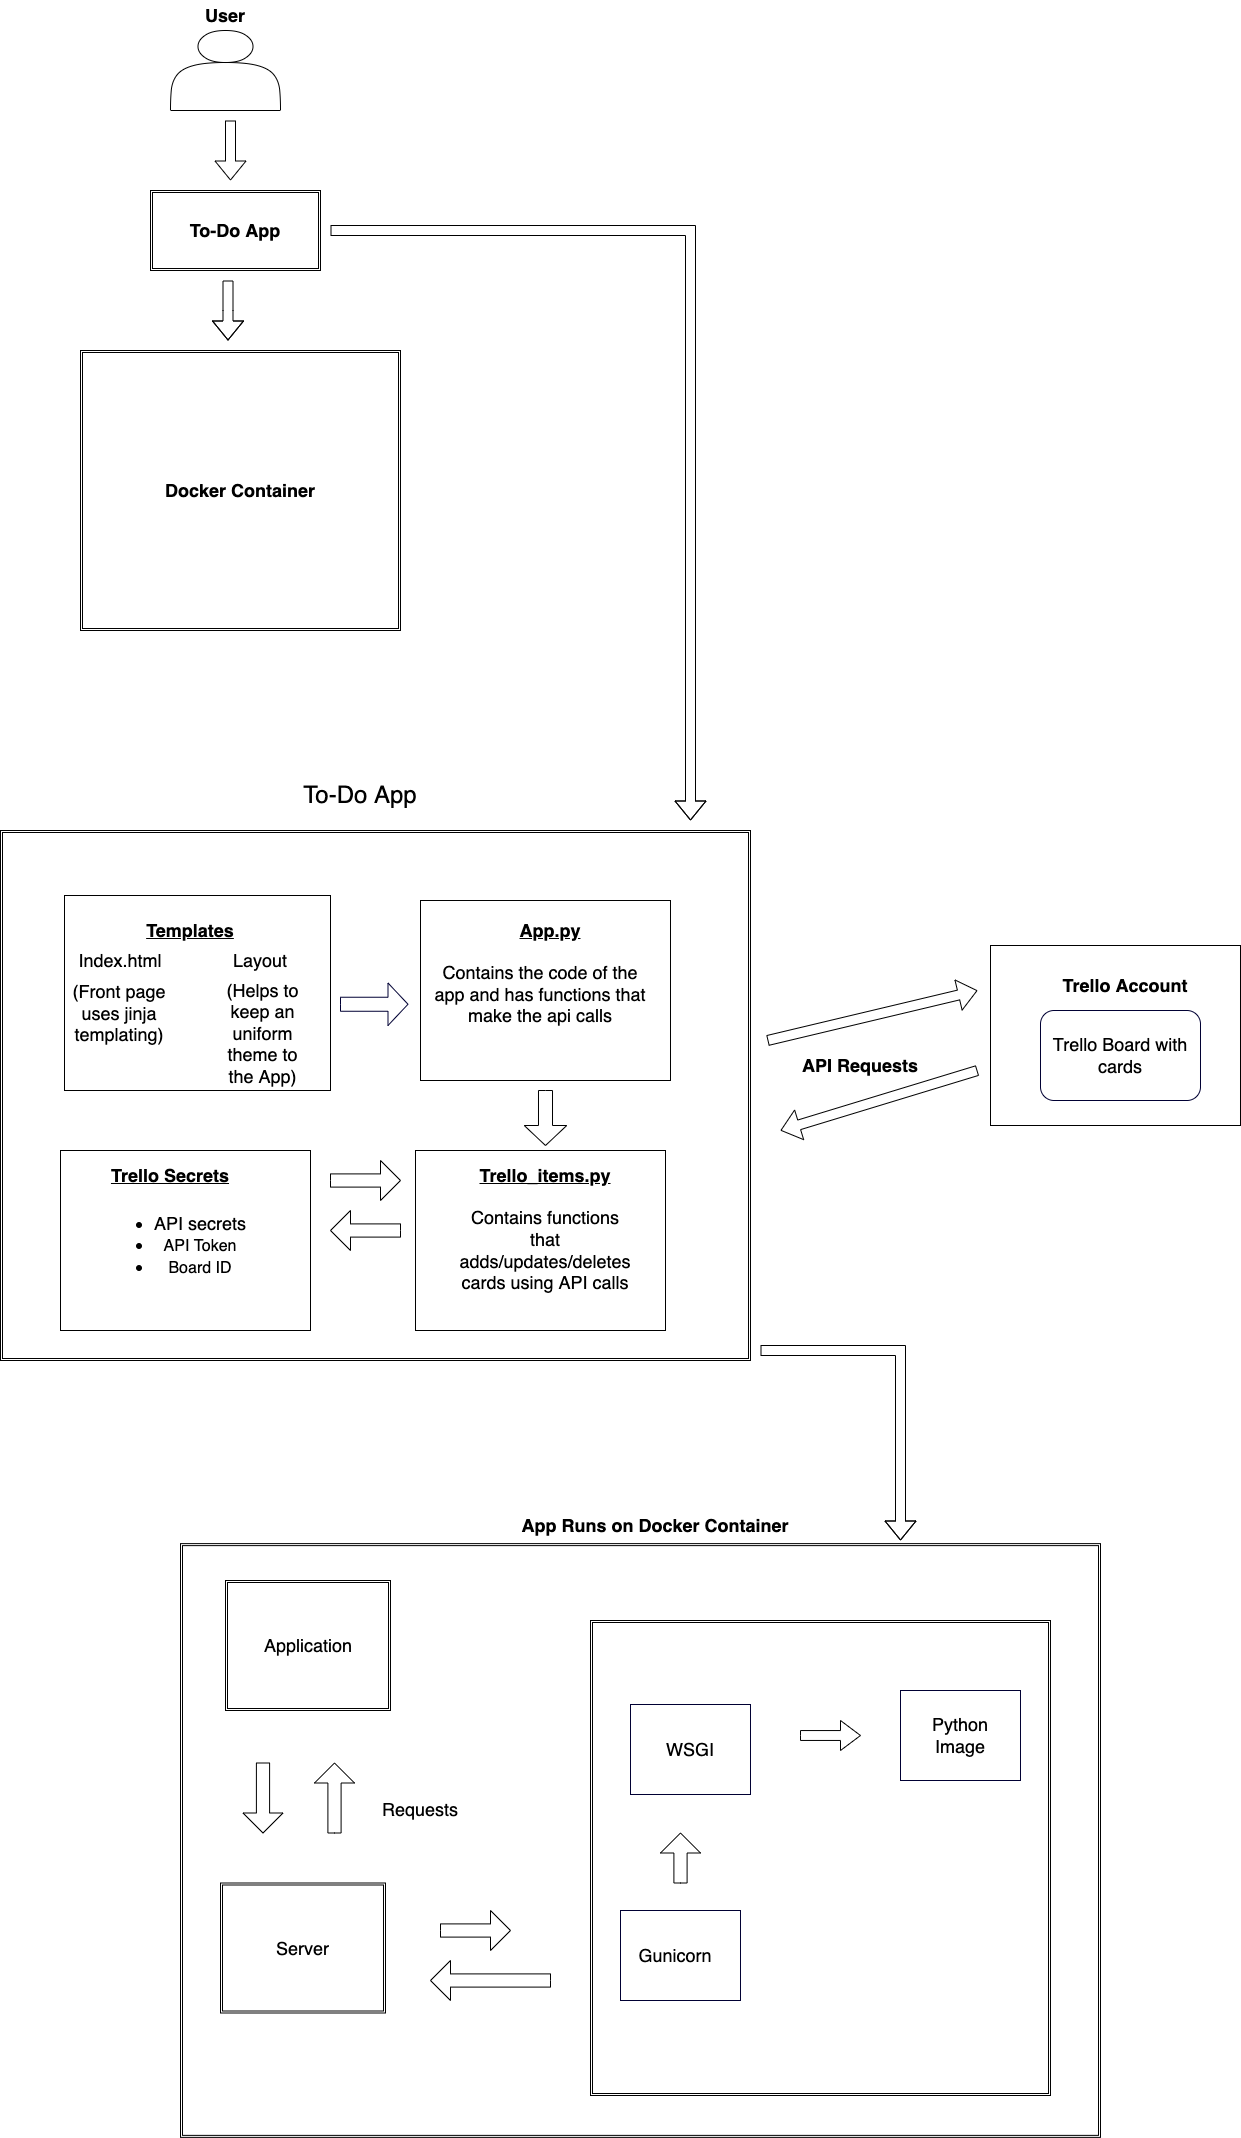

The diagram above was exported from draw.io. Its source (the exported page's mxGraphModel, read from the mxfile embedded in the PNG):
<mxGraphModel dx="1756" dy="920" grid="1" gridSize="10" guides="1" tooltips="1" connect="1" arrows="1" fold="1" page="1" pageScale="1" pageWidth="827" pageHeight="1169" math="0" shadow="0">
  <root>
    <mxCell id="0" />
    <mxCell id="1" parent="0" />
    <mxCell id="-fTviVnQmKw_w9WFRQvh-1" value="" style="shape=actor;whiteSpace=wrap;html=1;" parent="1" vertex="1">
      <mxGeometry x="230" y="80" width="110" height="80" as="geometry" />
    </mxCell>
    <mxCell id="-fTviVnQmKw_w9WFRQvh-4" value="&lt;font style=&quot;font-size: 18px&quot;&gt;To-Do App&lt;/font&gt;" style="shape=ext;double=1;rounded=0;whiteSpace=wrap;html=1;fontStyle=1" parent="1" vertex="1">
      <mxGeometry x="210" y="240" width="170" height="80" as="geometry" />
    </mxCell>
    <mxCell id="-fTviVnQmKw_w9WFRQvh-10" value="&lt;font style=&quot;font-size: 18px&quot;&gt;Docker Container&lt;/font&gt;" style="shape=ext;double=1;rounded=0;whiteSpace=wrap;html=1;fontStyle=1" parent="1" vertex="1">
      <mxGeometry x="140" y="400" width="320" height="280" as="geometry" />
    </mxCell>
    <mxCell id="-fTviVnQmKw_w9WFRQvh-23" value="&lt;font style=&quot;font-size: 18px&quot;&gt;User&lt;/font&gt;" style="text;html=1;strokeColor=none;fillColor=none;align=center;verticalAlign=middle;whiteSpace=wrap;rounded=0;fontStyle=1" parent="1" vertex="1">
      <mxGeometry x="255" y="50" width="60" height="30" as="geometry" />
    </mxCell>
    <UserObject label="" link="https://www.kindpng.com/picc/m/242-2423607_trello-board-ideas-hd-png-download.png" id="DPvg_Ut7gLAu_S9QK8Fo-1">
      <mxCell style="shape=ext;double=1;rounded=0;whiteSpace=wrap;html=1;fontStyle=1" parent="1" vertex="1">
        <mxGeometry x="60" y="880" width="750" height="530" as="geometry" />
      </mxCell>
    </UserObject>
    <mxCell id="DPvg_Ut7gLAu_S9QK8Fo-3" value="&lt;font style=&quot;font-size: 24px&quot;&gt;To-Do App&lt;/font&gt;" style="text;html=1;strokeColor=none;fillColor=none;align=center;verticalAlign=middle;whiteSpace=wrap;rounded=0;" parent="1" vertex="1">
      <mxGeometry x="330" y="830" width="180" height="30" as="geometry" />
    </mxCell>
    <mxCell id="DPvg_Ut7gLAu_S9QK8Fo-29" value="" style="rounded=0;whiteSpace=wrap;html=1;fontSize=18;" parent="1" vertex="1">
      <mxGeometry x="480" y="950" width="250" height="180" as="geometry" />
    </mxCell>
    <mxCell id="DPvg_Ut7gLAu_S9QK8Fo-39" value="" style="rounded=0;whiteSpace=wrap;html=1;fontSize=18;" parent="1" vertex="1">
      <mxGeometry x="475" y="1200" width="250" height="180" as="geometry" />
    </mxCell>
    <mxCell id="DPvg_Ut7gLAu_S9QK8Fo-42" value="" style="rounded=0;whiteSpace=wrap;html=1;fontSize=18;" parent="1" vertex="1">
      <mxGeometry x="124" y="945" width="266" height="195" as="geometry" />
    </mxCell>
    <mxCell id="DPvg_Ut7gLAu_S9QK8Fo-46" value="&lt;u&gt;&lt;b&gt;Templates&lt;/b&gt;&lt;/u&gt;" style="text;html=1;strokeColor=none;fillColor=none;align=center;verticalAlign=middle;whiteSpace=wrap;rounded=0;fontSize=18;" parent="1" vertex="1">
      <mxGeometry x="220" y="970" width="60" height="20" as="geometry" />
    </mxCell>
    <mxCell id="DPvg_Ut7gLAu_S9QK8Fo-47" value="Index.html" style="text;html=1;strokeColor=none;fillColor=none;align=center;verticalAlign=middle;whiteSpace=wrap;rounded=0;fontSize=18;" parent="1" vertex="1">
      <mxGeometry x="130" y="995" width="100" height="30" as="geometry" />
    </mxCell>
    <mxCell id="DPvg_Ut7gLAu_S9QK8Fo-48" value="Layout" style="text;html=1;strokeColor=none;fillColor=none;align=center;verticalAlign=middle;whiteSpace=wrap;rounded=0;fontSize=18;" parent="1" vertex="1">
      <mxGeometry x="270" y="995" width="100" height="30" as="geometry" />
    </mxCell>
    <mxCell id="DPvg_Ut7gLAu_S9QK8Fo-49" value="&lt;font style=&quot;font-size: 18px&quot;&gt;(Front page uses jinja templating)&lt;/font&gt;" style="text;html=1;strokeColor=none;fillColor=none;align=center;verticalAlign=middle;whiteSpace=wrap;rounded=0;fontSize=18;" parent="1" vertex="1">
      <mxGeometry x="130" y="1050" width="97.5" height="25" as="geometry" />
    </mxCell>
    <mxCell id="DPvg_Ut7gLAu_S9QK8Fo-50" value="&lt;font style=&quot;font-size: 18px&quot;&gt;(Helps to keep an uniform theme to the App)&lt;/font&gt;" style="text;html=1;strokeColor=none;fillColor=none;align=center;verticalAlign=middle;whiteSpace=wrap;rounded=0;fontSize=18;" parent="1" vertex="1">
      <mxGeometry x="275" y="1080" width="95" height="5" as="geometry" />
    </mxCell>
    <mxCell id="DPvg_Ut7gLAu_S9QK8Fo-51" value="&lt;font style=&quot;font-size: 18px&quot;&gt;&lt;u&gt;&lt;b&gt;App.py&lt;/b&gt;&lt;/u&gt;&lt;/font&gt;" style="text;html=1;strokeColor=none;fillColor=none;align=center;verticalAlign=middle;whiteSpace=wrap;rounded=0;fontSize=14;" parent="1" vertex="1">
      <mxGeometry x="560" y="965" width="100" height="30" as="geometry" />
    </mxCell>
    <mxCell id="DPvg_Ut7gLAu_S9QK8Fo-52" value="&lt;font style=&quot;font-size: 18px&quot;&gt;Contains the code of the app and has functions that make the api calls&lt;/font&gt;" style="text;html=1;strokeColor=none;fillColor=none;align=center;verticalAlign=middle;whiteSpace=wrap;rounded=0;fontSize=18;" parent="1" vertex="1">
      <mxGeometry x="490" y="1007.5" width="220" height="72.5" as="geometry" />
    </mxCell>
    <mxCell id="DPvg_Ut7gLAu_S9QK8Fo-55" value="" style="rounded=0;whiteSpace=wrap;html=1;fontSize=18;" parent="1" vertex="1">
      <mxGeometry x="120" y="1200" width="250" height="180" as="geometry" />
    </mxCell>
    <mxCell id="DPvg_Ut7gLAu_S9QK8Fo-57" value="&lt;u&gt;&lt;b&gt;Trello_items.py&lt;/b&gt;&lt;/u&gt;" style="text;html=1;strokeColor=none;fillColor=none;align=center;verticalAlign=middle;whiteSpace=wrap;rounded=0;fontSize=18;" parent="1" vertex="1">
      <mxGeometry x="550" y="1210" width="110" height="30" as="geometry" />
    </mxCell>
    <mxCell id="DPvg_Ut7gLAu_S9QK8Fo-59" value="&lt;font style=&quot;font-size: 18px&quot;&gt;Contains functions that adds/updates/deletes&lt;br&gt;cards using API calls&lt;/font&gt;" style="text;html=1;strokeColor=none;fillColor=none;align=center;verticalAlign=middle;whiteSpace=wrap;rounded=0;fontSize=18;" parent="1" vertex="1">
      <mxGeometry x="515" y="1250" width="180" height="100" as="geometry" />
    </mxCell>
    <mxCell id="DPvg_Ut7gLAu_S9QK8Fo-61" value="&lt;b&gt;&lt;u&gt;Trello Secrets&lt;/u&gt;&lt;/b&gt;" style="text;html=1;strokeColor=none;fillColor=none;align=center;verticalAlign=middle;whiteSpace=wrap;rounded=0;fontSize=18;" parent="1" vertex="1">
      <mxGeometry x="150" y="1210" width="160" height="30" as="geometry" />
    </mxCell>
    <mxCell id="DPvg_Ut7gLAu_S9QK8Fo-62" value="&lt;ul&gt;&lt;li&gt;&lt;font style=&quot;font-size: 18px&quot;&gt;API secrets&lt;/font&gt;&lt;/li&gt;&lt;li&gt;&lt;font size=&quot;3&quot;&gt;API Token&lt;/font&gt;&lt;/li&gt;&lt;li&gt;&lt;font size=&quot;3&quot;&gt;Board ID&lt;/font&gt;&lt;/li&gt;&lt;/ul&gt;" style="text;html=1;strokeColor=none;fillColor=none;align=center;verticalAlign=middle;whiteSpace=wrap;rounded=0;fontSize=18;" parent="1" vertex="1">
      <mxGeometry x="150" y="1260" width="180" height="70" as="geometry" />
    </mxCell>
    <mxCell id="DPvg_Ut7gLAu_S9QK8Fo-71" value="" style="html=1;shadow=0;dashed=0;align=center;verticalAlign=middle;shape=mxgraph.arrows2.arrow;dy=0.67;dx=20;notch=0;fontSize=18;strokeColor=#000033;" parent="1" vertex="1">
      <mxGeometry x="400" y="1032.5" width="67.5" height="42.5" as="geometry" />
    </mxCell>
    <mxCell id="DPvg_Ut7gLAu_S9QK8Fo-74" value="" style="html=1;shadow=0;dashed=0;align=center;verticalAlign=middle;shape=mxgraph.arrows2.arrow;dy=0.67;dx=20;notch=0;fontSize=18;direction=south;" parent="1" vertex="1">
      <mxGeometry x="583.75" y="1140" width="42.5" height="55" as="geometry" />
    </mxCell>
    <mxCell id="DPvg_Ut7gLAu_S9QK8Fo-78" value="" style="html=1;shadow=0;dashed=0;align=center;verticalAlign=middle;shape=mxgraph.arrows2.arrow;dy=0.67;dx=20;notch=0;fontSize=18;" parent="1" vertex="1">
      <mxGeometry x="390" y="1210" width="70" height="40" as="geometry" />
    </mxCell>
    <mxCell id="DPvg_Ut7gLAu_S9QK8Fo-79" value="" style="html=1;shadow=0;dashed=0;align=center;verticalAlign=middle;shape=mxgraph.arrows2.arrow;dy=0.67;dx=20;notch=0;fontSize=18;direction=west;" parent="1" vertex="1">
      <mxGeometry x="390" y="1260" width="70" height="40" as="geometry" />
    </mxCell>
    <UserObject label="" link="https://www.kindpng.com/picc/m/242-2423607_trello-board-ideas-hd-png-download.png" id="DPvg_Ut7gLAu_S9QK8Fo-80">
      <mxCell style="shape=ext;double=1;rounded=0;whiteSpace=wrap;html=1;fontStyle=1" parent="1" vertex="1">
        <mxGeometry x="240" y="1593.1200000000001" width="920" height="593.75" as="geometry" />
      </mxCell>
    </UserObject>
    <UserObject label="" link="https://www.kindpng.com/picc/m/242-2423607_trello-board-ideas-hd-png-download.png" id="DPvg_Ut7gLAu_S9QK8Fo-81">
      <mxCell style="shape=ext;double=1;rounded=0;whiteSpace=wrap;html=1;fontStyle=1" parent="1" vertex="1">
        <mxGeometry x="285" y="1630" width="165" height="130" as="geometry" />
      </mxCell>
    </UserObject>
    <UserObject label="&lt;font style=&quot;font-size: 18px ; font-weight: normal&quot;&gt;Server&lt;/font&gt;" link="https://www.kindpng.com/picc/m/242-2423607_trello-board-ideas-hd-png-download.png" id="DPvg_Ut7gLAu_S9QK8Fo-82">
      <mxCell style="shape=ext;double=1;rounded=0;whiteSpace=wrap;html=1;fontStyle=1" parent="1" vertex="1">
        <mxGeometry x="280" y="1932.5" width="165" height="130" as="geometry" />
      </mxCell>
    </UserObject>
    <UserObject label="" link="https://www.kindpng.com/picc/m/242-2423607_trello-board-ideas-hd-png-download.png" id="DPvg_Ut7gLAu_S9QK8Fo-92">
      <mxCell style="shape=ext;double=1;rounded=0;whiteSpace=wrap;html=1;fontStyle=1" parent="1" vertex="1">
        <mxGeometry x="650" y="1670" width="460" height="475" as="geometry" />
      </mxCell>
    </UserObject>
    <mxCell id="DPvg_Ut7gLAu_S9QK8Fo-93" value="&lt;b&gt;App Runs on Docker Container&lt;/b&gt;" style="text;html=1;strokeColor=none;fillColor=none;align=center;verticalAlign=middle;whiteSpace=wrap;rounded=0;fontSize=18;" parent="1" vertex="1">
      <mxGeometry x="470" y="1560" width="490" height="30" as="geometry" />
    </mxCell>
    <mxCell id="DPvg_Ut7gLAu_S9QK8Fo-94" value="WSGI" style="rounded=0;whiteSpace=wrap;html=1;fontSize=18;strokeColor=#000033;" parent="1" vertex="1">
      <mxGeometry x="690" y="1754" width="120" height="90" as="geometry" />
    </mxCell>
    <mxCell id="DPvg_Ut7gLAu_S9QK8Fo-95" value="" style="rounded=0;whiteSpace=wrap;html=1;fontSize=18;strokeColor=#000033;" parent="1" vertex="1">
      <mxGeometry x="960" y="1740" width="120" height="90" as="geometry" />
    </mxCell>
    <mxCell id="DPvg_Ut7gLAu_S9QK8Fo-96" value="" style="rounded=0;whiteSpace=wrap;html=1;fontSize=18;strokeColor=#000033;" parent="1" vertex="1">
      <mxGeometry x="680" y="1960" width="120" height="90" as="geometry" />
    </mxCell>
    <mxCell id="DPvg_Ut7gLAu_S9QK8Fo-97" value="Gunicorn" style="text;html=1;strokeColor=none;fillColor=none;align=center;verticalAlign=middle;whiteSpace=wrap;rounded=0;fontSize=18;" parent="1" vertex="1">
      <mxGeometry x="705" y="1990" width="60" height="30" as="geometry" />
    </mxCell>
    <mxCell id="DPvg_Ut7gLAu_S9QK8Fo-98" value="Python&lt;br&gt;Image" style="text;html=1;strokeColor=none;fillColor=none;align=center;verticalAlign=middle;whiteSpace=wrap;rounded=0;fontSize=18;" parent="1" vertex="1">
      <mxGeometry x="985" y="1770" width="70" height="30" as="geometry" />
    </mxCell>
    <mxCell id="DPvg_Ut7gLAu_S9QK8Fo-99" value="Application" style="text;html=1;strokeColor=none;fillColor=none;align=center;verticalAlign=middle;whiteSpace=wrap;rounded=0;fontSize=18;" parent="1" vertex="1">
      <mxGeometry x="302.5" y="1670" width="130" height="50" as="geometry" />
    </mxCell>
    <mxCell id="DPvg_Ut7gLAu_S9QK8Fo-102" value="" style="html=1;shadow=0;dashed=0;align=center;verticalAlign=middle;shape=mxgraph.arrows2.arrow;dy=0.67;dx=20;notch=0;fontSize=18;direction=south;" parent="1" vertex="1">
      <mxGeometry x="302.5" y="1812.5" width="40" height="70" as="geometry" />
    </mxCell>
    <mxCell id="DPvg_Ut7gLAu_S9QK8Fo-105" value="" style="html=1;shadow=0;dashed=0;align=center;verticalAlign=middle;shape=mxgraph.arrows2.arrow;dy=0.67;dx=20;notch=0;fontSize=18;direction=north;" parent="1" vertex="1">
      <mxGeometry x="374" y="1812.5" width="40" height="70" as="geometry" />
    </mxCell>
    <mxCell id="DPvg_Ut7gLAu_S9QK8Fo-107" value="Requests" style="text;html=1;strokeColor=none;fillColor=none;align=center;verticalAlign=middle;whiteSpace=wrap;rounded=0;fontSize=18;" parent="1" vertex="1">
      <mxGeometry x="450" y="1844" width="60" height="30" as="geometry" />
    </mxCell>
    <mxCell id="DPvg_Ut7gLAu_S9QK8Fo-122" value="" style="html=1;shadow=0;dashed=0;align=center;verticalAlign=middle;shape=mxgraph.arrows2.arrow;dy=0.67;dx=20;notch=0;fontSize=18;direction=north;" parent="1" vertex="1">
      <mxGeometry x="720" y="1882.5" width="40" height="50" as="geometry" />
    </mxCell>
    <mxCell id="DPvg_Ut7gLAu_S9QK8Fo-126" value="" style="html=1;shadow=0;dashed=0;align=center;verticalAlign=middle;shape=mxgraph.arrows2.arrow;dy=0.67;dx=20;notch=0;fontSize=18;" parent="1" vertex="1">
      <mxGeometry x="860" y="1770" width="60" height="30" as="geometry" />
    </mxCell>
    <mxCell id="DPvg_Ut7gLAu_S9QK8Fo-133" value="" style="rounded=0;whiteSpace=wrap;html=1;fontSize=18;" parent="1" vertex="1">
      <mxGeometry x="1050" y="995" width="250" height="180" as="geometry" />
    </mxCell>
    <mxCell id="DPvg_Ut7gLAu_S9QK8Fo-134" value="&lt;b&gt;Trello Account&lt;/b&gt;" style="text;html=1;strokeColor=none;fillColor=none;align=center;verticalAlign=middle;whiteSpace=wrap;rounded=0;fontSize=18;" parent="1" vertex="1">
      <mxGeometry x="1110" y="1020" width="150" height="30" as="geometry" />
    </mxCell>
    <mxCell id="DPvg_Ut7gLAu_S9QK8Fo-135" value="&lt;font style=&quot;font-size: 18px&quot;&gt;Trello Board with cards&lt;/font&gt;" style="rounded=1;whiteSpace=wrap;html=1;fontSize=18;strokeColor=#000033;" parent="1" vertex="1">
      <mxGeometry x="1100" y="1060" width="160" height="90" as="geometry" />
    </mxCell>
    <mxCell id="DPvg_Ut7gLAu_S9QK8Fo-136" value="" style="endArrow=classic;html=1;rounded=0;fontSize=18;shape=flexArrow;" parent="1" edge="1">
      <mxGeometry width="50" height="50" relative="1" as="geometry">
        <mxPoint x="827" y="1090" as="sourcePoint" />
        <mxPoint x="1037" y="1040" as="targetPoint" />
        <Array as="points" />
      </mxGeometry>
    </mxCell>
    <mxCell id="DPvg_Ut7gLAu_S9QK8Fo-137" value="" style="shape=flexArrow;endArrow=classic;html=1;rounded=0;fontSize=18;" parent="1" edge="1">
      <mxGeometry width="50" height="50" relative="1" as="geometry">
        <mxPoint x="1037" y="1120" as="sourcePoint" />
        <mxPoint x="840" y="1180" as="targetPoint" />
        <Array as="points" />
      </mxGeometry>
    </mxCell>
    <mxCell id="DPvg_Ut7gLAu_S9QK8Fo-138" value="&lt;b&gt;API Requests&lt;/b&gt;" style="text;html=1;strokeColor=none;fillColor=none;align=center;verticalAlign=middle;whiteSpace=wrap;rounded=0;fontSize=18;" parent="1" vertex="1">
      <mxGeometry x="860" y="1100" width="120" height="30" as="geometry" />
    </mxCell>
    <mxCell id="DPvg_Ut7gLAu_S9QK8Fo-148" value="" style="html=1;shadow=0;dashed=0;align=center;verticalAlign=middle;shape=mxgraph.arrows2.arrow;dy=0.67;dx=20;notch=0;fontSize=18;direction=west;" parent="1" vertex="1">
      <mxGeometry x="490" y="2010" width="120" height="40" as="geometry" />
    </mxCell>
    <mxCell id="DPvg_Ut7gLAu_S9QK8Fo-149" value="" style="html=1;shadow=0;dashed=0;align=center;verticalAlign=middle;shape=mxgraph.arrows2.arrow;dy=0.67;dx=20;notch=0;fontSize=18;" parent="1" vertex="1">
      <mxGeometry x="500" y="1960" width="70" height="40" as="geometry" />
    </mxCell>
    <mxCell id="DPvg_Ut7gLAu_S9QK8Fo-150" value="" style="shape=flexArrow;endArrow=classic;html=1;rounded=0;fontSize=18;" parent="1" edge="1">
      <mxGeometry width="50" height="50" relative="1" as="geometry">
        <mxPoint x="290" y="170" as="sourcePoint" />
        <mxPoint x="290" y="230" as="targetPoint" />
        <Array as="points" />
      </mxGeometry>
    </mxCell>
    <mxCell id="DPvg_Ut7gLAu_S9QK8Fo-152" value="" style="shape=flexArrow;endArrow=classic;html=1;rounded=0;fontSize=18;" parent="1" edge="1">
      <mxGeometry width="50" height="50" relative="1" as="geometry">
        <mxPoint x="287.5" y="330" as="sourcePoint" />
        <mxPoint x="287.5" y="390" as="targetPoint" />
        <Array as="points">
          <mxPoint x="287.5" y="360" />
        </Array>
      </mxGeometry>
    </mxCell>
    <mxCell id="DPvg_Ut7gLAu_S9QK8Fo-154" value="" style="shape=flexArrow;endArrow=classic;html=1;rounded=0;fontSize=18;" parent="1" edge="1">
      <mxGeometry width="50" height="50" relative="1" as="geometry">
        <mxPoint x="390" y="280" as="sourcePoint" />
        <mxPoint x="750" y="870" as="targetPoint" />
        <Array as="points">
          <mxPoint x="750" y="280" />
        </Array>
      </mxGeometry>
    </mxCell>
    <mxCell id="DPvg_Ut7gLAu_S9QK8Fo-155" value="" style="shape=flexArrow;endArrow=classic;html=1;rounded=0;fontSize=18;" parent="1" edge="1">
      <mxGeometry width="50" height="50" relative="1" as="geometry">
        <mxPoint x="820" y="1400" as="sourcePoint" />
        <mxPoint x="960" y="1590" as="targetPoint" />
        <Array as="points">
          <mxPoint x="960" y="1400" />
        </Array>
      </mxGeometry>
    </mxCell>
  </root>
</mxGraphModel>